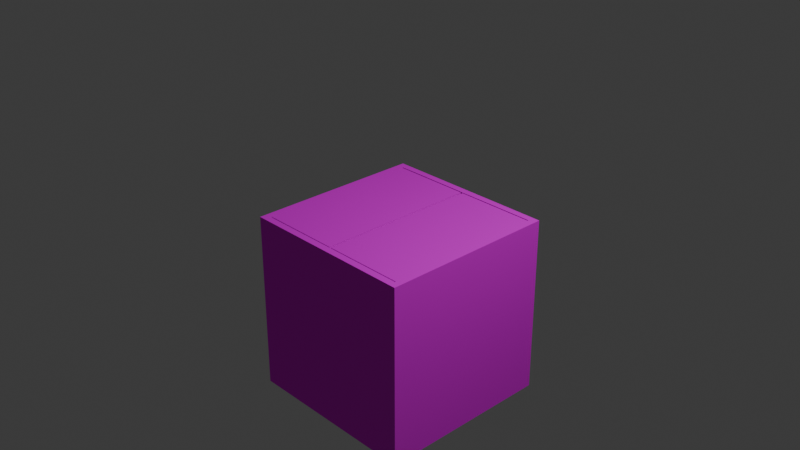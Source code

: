 # Source: trapdoor.blend  (saved by Blender 4.0.36; exported with 4.5.12 LTS)
import bpy
from mathutils import Matrix  # noqa: F401  (used for matrix-valued properties, if any)

bpy.ops.wm.read_factory_settings(use_empty=True)
scene = bpy.context.scene
scene.name = 'Scene'

# ---- collections
col_collection = bpy.data.collections.new('Collection'); scene.collection.children.link(col_collection)

# ---- images (referenced by path relative to the original .blend; pixels are not part of the script)
import os
ASSET_DIR = os.environ.get("B2B_ASSET_DIR", "")  # directory of the original .blend (textures are referenced by path, not embedded)
HERE = os.path.dirname(os.path.abspath(__file__))  # packed textures are extracted next to this script under _unpacked/

def load_image(name, relpath, width, height, colorspace="sRGB"):
    """Load a texture the original file referenced (path relative to the .blend, or extracted next to this script)."""
    p = next((c for c in (os.path.join(HERE, relpath), os.path.join(ASSET_DIR, relpath)) if relpath and os.path.exists(c)), "")
    if p:
        img = bpy.data.images.load(p, check_existing=True)
        img.name = name
    else:  # same state as the original file: an image datablock whose file is absent (Cycles renders it pink)
        img = bpy.data.images.new(name, width, height)
        img.source = "FILE"
        img.filepath = "//" + (relpath or name)
    img.colorspace_settings.name = colorspace
    return img
img_dungeon2_atlas_albedo_png = load_image('Dungeon2_Atlas_Albedo.png', 'Dungeon2_Atlas_Albedo.png', 1024, 1024, 'sRGB')

# ---- materials (node trees are filled in below, after node groups)
mat_dungeon_atlas = bpy.data.materials.new('Dungeon_Atlas')
mat_dungeon_atlas.use_transparent_shadow = False

# ---- material node trees
mat_dungeon_atlas.use_nodes = True; mat_dungeon_atlas.node_tree.nodes.clear()
_N = mat_dungeon_atlas.node_tree.nodes; _L = mat_dungeon_atlas.node_tree.links
n0 = _N.new('ShaderNodeBsdfPrincipled'); n0.name = 'Principled BSDF'; n0.location = (10, 300)
n0.inputs[2].default_value = 1.0
n0.inputs[3].default_value = 1.45
n0.inputs[13].default_value = 0.0
n1 = _N.new('ShaderNodeOutputMaterial'); n1.name = 'Material Output'; n1.location = (300, 300)
n2 = _N.new('ShaderNodeTexImage'); n2.name = 'Image Texture'; n2.location = (-280, 280)
n2.image = img_dungeon2_atlas_albedo_png
n2.interpolation = 'Closest'
_L.new(n0.outputs[0], n1.inputs[0])
_L.new(n2.outputs[0], n0.inputs[0])
n1.is_active_output = True

# ---- world
world_world = bpy.data.worlds.new('World'); scene.world = world_world
world_world.use_nodes = True; world_world.node_tree.nodes.clear()
_N = world_world.node_tree.nodes; _L = world_world.node_tree.links
n0 = _N.new('ShaderNodeOutputWorld'); n0.name = 'World Output'; n0.location = (300, 300)
n1 = _N.new('ShaderNodeBackground'); n1.name = 'Background'; n1.location = (10, 300)
n1.inputs[0].default_value = (0.05088, 0.05088, 0.05088, 1.0)
_L.new(n1.outputs[0], n0.inputs[0])
n0.is_active_output = True
world_world.color = (0.05088, 0.05088, 0.05088)
world_world.use_sun_shadow = False
world_world.sun_shadow_jitter_overblur = 0.0

# ---- cameras
cam_camera = bpy.data.cameras.new('Camera')
cam_camera.clip_end = 100.0
cam_camera.ortho_scale = 7.314

# ---- lights
light_light = bpy.data.lights.new('Light', 'POINT')
light_light.transmission_factor = 0.0
light_light.use_soft_falloff = False
light_light.energy = 1000.0
light_light.shadow_soft_size = 0.1
light_light.shadow_maximum_resolution = 0.006
light_light.use_absolute_resolution = True

# ---- meshes
me_cube = bpy.data.meshes.new('Cube')
me_cube.from_pydata([(1.0, 1.0, 0.0), (1.0, 1.0, -2.0), (1.0, -1.0, 0.0), (1.0, -1.0, -2.0), (-1.0, 1.0, 0.0), (-1.0, 1.0, -2.0), (-1.0, -1.0, 0.0), (-1.0, -1.0, -2.0), (0.9225, 0.9225, 0.0), (0.9225, -0.9225, 0.0), (-0.9225, 0.9225, 0.0), (-0.9225, -0.9225, 0.0), (0.9225, 0.9225, -1.886), (0.9225, -0.9225, -1.886), (-0.9225, 0.9225, -1.886), (-0.9225, -0.9225, -1.886), (-0.9225, -0.9225, -0.08851), (-0.9225, 0.9225, -0.08851), (0.9225, -0.9225, -0.08851), (0.9225, 0.9225, -0.08851), (0.9225, 0.9119, 0.0), (0.9225, -0.9119, 0.0), (0.9225, -0.9119, -0.08851), (0.9225, 0.9119, -0.08851), (0.01351, 0.9119, 0.0), (0.01351, -0.9119, 0.0), (0.01351, 0.9119, -0.08851), (0.01351, -0.9119, -0.08851), (-0.01249, 0.9119, 0.0), (-0.01249, -0.9119, 0.0), (-0.01249, -0.9119, -0.08851), (-0.01249, 0.9119, -0.08851), (-0.9215, 0.9119, 0.0), (-0.9215, -0.9119, 0.0), (-0.9215, 0.9119, -0.08851), (-0.9215, -0.9119, -0.08851)], [], [(2, 0, 8, 9), (3, 2, 6, 7), (7, 6, 4, 5), (5, 1, 3, 7), (1, 0, 2, 3), (5, 4, 0, 1), (17, 16, 15, 14), (0, 4, 10, 8), (6, 2, 9, 11), (4, 6, 11, 10), (12, 14, 15, 13), (16, 18, 13, 15), (19, 17, 14, 12), (18, 19, 12, 13), (9, 8, 19, 18), (8, 10, 17, 19), (11, 9, 18, 16), (10, 11, 16, 17), (21, 22, 23, 20), (25, 24, 26, 27), (22, 21, 25, 27), (21, 20, 24, 25), (23, 22, 27, 26), (20, 23, 26, 24), (29, 30, 31, 28), (33, 32, 34, 35), (30, 29, 33, 35), (29, 28, 32, 33), (31, 30, 35, 34), (28, 31, 34, 32)])
_uv = me_cube.uv_layers.new(name='UVMap')
_uv.uv.foreach_set('vector', [0.03676, 0.5899, 0.03676, 0.5664, 0.05699, 0.5664, 0.05699, 0.5899, 0.0, 0.5, 0.125, 0.5, 0.125, 0.625, 0.0, 0.625, 0.0, 0.5, 0.125, 0.5, 0.125, 0.625, 0.0, 0.625, 0.0, 0.5, 0.125, 0.5, 0.125, 0.625, 0.0, 0.625, 0.0, 0.5, 0.125, 0.5, 0.125, 0.625, 0.0, 0.625, 0.0, 0.5, 0.125, 0.5, 0.125, 0.625, 0.0, 0.625, 0.0, 0.5, 0.125, 0.5, 0.125, 0.625, 0.0, 0.625, 0.03676, 0.5835, 0.03676, 0.5728, 0.05699, 0.5728, 0.05699, 0.5835, 0.03676, 0.5819, 0.03676, 0.5744, 0.05699, 0.5744, 0.05699, 0.5819, 0.03676, 0.5899, 0.03676, 0.5664, 0.05699, 0.5664, 0.05699, 0.5899, 0.0, 0.5, 0.125, 0.5, 0.125, 0.625, 0.0, 0.625, 0.0, 0.5, 0.125, 0.5, 0.125, 0.625, 0.0, 0.625, 0.0, 0.5, 0.125, 0.5, 0.125, 0.625, 0.0, 0.625, 0.0, 0.5, 0.125, 0.5, 0.125, 0.625, 0.0, 0.625, 0.0, 0.5, 0.125, 0.5, 0.125, 0.625, 0.0, 0.625, 0.0, 0.5, 0.125, 0.5, 0.125, 0.625, 0.0, 0.625, 0.0, 0.5, 0.125, 0.5, 0.125, 0.625, 0.0, 0.625, 0.0, 0.5, 0.125, 0.5, 0.125, 0.625, 0.0, 0.625, 0.0, 0.5, 0.125, 0.5, 0.125, 0.625, 0.0, 0.625, 0.0, 0.5, 0.125, 0.5, 0.125, 0.625, 0.0, 0.625, 0.0, 0.5, 0.125, 0.5, 0.125, 0.625, 0.0, 0.625, 0.0, 0.5318, 0.125, 0.5318, 0.125, 0.5932, 0.0, 0.5932, 0.0, 0.5, 0.125, 0.5, 0.125, 0.625, 0.0, 0.625, 0.0, 0.5, 0.125, 0.5, 0.125, 0.625, 0.0, 0.625, 0.0, 0.5, 0.125, 0.5, 0.125, 0.625, 0.0, 0.625, 0.0, 0.5, 0.125, 0.5, 0.125, 0.625, 0.0, 0.625, 0.0, 0.5, 0.125, 0.5, 0.125, 0.625, 0.0, 0.625, 0.0, 0.5318, 0.125, 0.5318, 0.125, 0.5932, 0.0, 0.5932, 0.0, 0.5, 0.125, 0.5, 0.125, 0.625, 0.0, 0.625, 0.0, 0.5, 0.125, 0.5, 0.125, 0.625, 0.0, 0.625])
me_cube.materials.append(mat_dungeon_atlas)
me_cube.use_mirror_vertex_groups = False
me_cube.update()
arm_armature = bpy.data.armatures.new('Armature')  # bones are not reproduced

# ---- objects
ob_cube = bpy.data.objects.new('Cube', me_cube)
ob_light = bpy.data.objects.new('Light', light_light)
ob_camera = bpy.data.objects.new('Camera', cam_camera)
ob_armature = bpy.data.objects.new('Armature', arm_armature)

# ---- transforms, parenting, visibility, modifiers, constraints
ob_cube.parent = ob_armature
ob_cube.location = (0.0, 0.0, 0.0)
ob_cube.lock_rotations_4d = False
ob_cube.empty_display_type = 'ARROWS'
ob_cube.lineart.crease_threshold = 0.0
_vg = ob_cube.vertex_groups.new(name='root')
_vg = ob_cube.vertex_groups.new(name='door_l')
_vg.add([20, 21, 22, 23, 24, 25, 26, 27], 1.0, 'REPLACE')
_vg = ob_cube.vertex_groups.new(name='door_r')
_vg.add([28, 29, 30, 31, 32, 33, 34, 35], 1.0, 'REPLACE')
_m = ob_cube.modifiers.new('Armature', 'ARMATURE')
_m.object = ob_armature
ob_light.location = (4.076, 1.005, 5.904)
ob_light.rotation_euler = (0.6503, 0.05522, 1.866)
ob_light.lock_rotations_4d = False
ob_light.empty_display_type = 'ARROWS'
ob_light.color = (0.0, 0.0, 0.0, 0.0)
ob_light.lineart.crease_threshold = 0.0
ob_camera.location = (7.359, -6.926, 4.958)
ob_camera.rotation_euler = (1.109, 0.0, 0.8149)
ob_camera.lock_rotations_4d = False
ob_camera.empty_display_type = 'ARROWS'
ob_camera.color = (0.0, 0.0, 0.0, 0.0)
ob_camera.display_type = 'WIRE'
ob_camera.lineart.crease_threshold = 0.0
ob_armature.location = (0.0, 0.0, 0.0)

# ---- collection membership
col_collection.objects.link(ob_cube)
col_collection.objects.link(ob_light)
col_collection.objects.link(ob_camera)
col_collection.objects.link(ob_armature)

# ---- scene / render settings (as saved in the file)
scene.camera = ob_camera
scene.frame_start = 1; scene.frame_end = 10; scene.frame_set(0)
scene.render.engine = 'BLENDER_EEVEE_NEXT'
scene.cycles.sampling_pattern = 'TABULATED_SOBOL'
bpy.context.view_layer.update()
